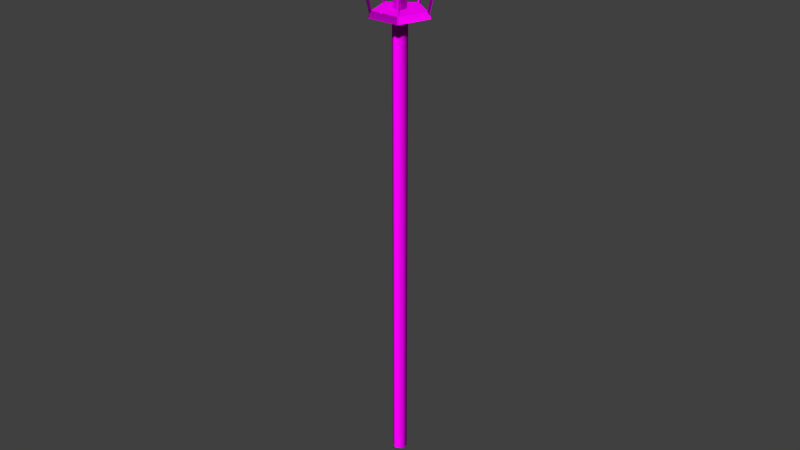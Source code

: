 # Source: decoration_lantern_gas_1.blend  (saved by Blender 2.70.0; exported with 4.5.12 LTS)
import bpy
from mathutils import Matrix  # noqa: F401  (used for matrix-valued properties, if any)

bpy.ops.wm.read_factory_settings(use_empty=True)
scene = bpy.context.scene
scene.name = 'Scene'

# ---- collections
col_collection_1 = bpy.data.collections.new('Collection 1'); scene.collection.children.link(col_collection_1)

# ---- images (referenced by path relative to the original .blend; pixels are not part of the script)
import os
ASSET_DIR = os.environ.get("B2B_ASSET_DIR", "")  # directory of the original .blend (textures are referenced by path, not embedded)
HERE = os.path.dirname(os.path.abspath(__file__))  # packed textures are extracted next to this script under _unpacked/

def load_image(name, relpath, width, height, colorspace="sRGB"):
    """Load a texture the original file referenced (path relative to the .blend, or extracted next to this script)."""
    p = next((c for c in (os.path.join(HERE, relpath), os.path.join(ASSET_DIR, relpath)) if relpath and os.path.exists(c)), "")
    if p:
        img = bpy.data.images.load(p, check_existing=True)
        img.name = name
    else:  # same state as the original file: an image datablock whose file is absent (Cycles renders it pink)
        img = bpy.data.images.new(name, width, height)
        img.source = "FILE"
        img.filepath = "//" + (relpath or name)
    img.colorspace_settings.name = colorspace
    return img
img_decoration_lantern_metal_3_diffuse_png = load_image('decoration_lantern_metal_3_diffuse.png', 'Texturen/decoration_lantern_metal_3_diffuse.png', 1024, 1024, 'sRGB')
img_decoration_lantern_metal_3_normal_png = load_image('decoration_lantern_metal_3_normal.png', 'Texturen/decoration_lantern_metal_3_normal.png', 1024, 1024, 'sRGB')

# ---- materials (node trees are filled in below, after node groups)
mat_decoration_lantern_gas_1_pole_metal_3 = bpy.data.materials.new('decoration_lantern_gas_1_pole_metal_3')
mat_decoration_lantern_gas_1_pole_metal_3.alpha_threshold = 0.0
mat_decoration_lantern_gas_1_pole_metal_3.roughness = 0.5
mat_decoration_lantern_gas_1_pole_metal_3.line_color = (0.0, 0.0, 0.0, 1.0)
mat_decoration_lantern_gas_1_metal_1 = bpy.data.materials.new('decoration_lantern_gas_1_metal_1')
mat_decoration_lantern_gas_1_metal_1.alpha_threshold = 0.0
mat_decoration_lantern_gas_1_metal_1.roughness = 0.5
mat_decoration_lantern_gas_1_metal_1.line_color = (0.0, 0.0, 0.0, 1.0)

# ---- material node trees
mat_decoration_lantern_gas_1_pole_metal_3.use_nodes = True; mat_decoration_lantern_gas_1_pole_metal_3.node_tree.nodes.clear()
_N = mat_decoration_lantern_gas_1_pole_metal_3.node_tree.nodes; _L = mat_decoration_lantern_gas_1_pole_metal_3.node_tree.links
n0 = _N.new('ShaderNodeOutputMaterial'); n0.name = 'Material Output'; n0.location = (300, 300)
n1 = _N.new('ShaderNodeBsdfDiffuse'); n1.name = 'Diffuse BSDF'; n1.location = (10, 300)
n2 = _N.new('ShaderNodeTexImage'); n2.name = 'Image Texture'; n2.location = (-495, 367)
n2.width = 140
n2.image = img_decoration_lantern_metal_3_diffuse_png
n3 = _N.new('ShaderNodeTexImage'); n3.name = 'Image Texture.001'; n3.location = (-524, 81)
n3.width = 140
n3.image = img_decoration_lantern_metal_3_normal_png
n4 = _N.new('ShaderNodeNormalMap'); n4.name = 'Normal Map'; n4.location = (-217, 64)
n5 = _N.new('ShaderNodeTexCoord'); n5.name = 'Texture Coordinate'; n5.location = (-697, 238)
_L.new(n1.outputs[0], n0.inputs[0])
_L.new(n5.outputs[2], n2.inputs[0])
_L.new(n5.outputs[2], n3.inputs[0])
_L.new(n3.outputs[0], n4.inputs[1])
_L.new(n2.outputs[0], n1.inputs[0])
_L.new(n4.outputs[0], n1.inputs[2])
n0.is_active_output = True
mat_decoration_lantern_gas_1_metal_1.use_nodes = True; mat_decoration_lantern_gas_1_metal_1.node_tree.nodes.clear()
_N = mat_decoration_lantern_gas_1_metal_1.node_tree.nodes; _L = mat_decoration_lantern_gas_1_metal_1.node_tree.links
n0 = _N.new('ShaderNodeOutputMaterial'); n0.name = 'Material Output'; n0.location = (300, 300)
n1 = _N.new('ShaderNodeBsdfDiffuse'); n1.name = 'Diffuse BSDF'; n1.location = (10, 300)
n2 = _N.new('ShaderNodeTexCoord'); n2.name = 'Texture Coordinate'; n2.location = (-725, 187)
n3 = _N.new('ShaderNodeNormalMap'); n3.name = 'Normal Map'; n3.location = (-263, 29)
n4 = _N.new('ShaderNodeTexImage'); n4.name = 'Image Texture.001'; n4.location = (-484, 306)
n4.width = 185
n4.image = img_decoration_lantern_metal_3_diffuse_png
n5 = _N.new('ShaderNodeTexImage'); n5.name = 'Image Texture'; n5.location = (-491, 34)
n5.width = 140
n5.image = img_decoration_lantern_metal_3_normal_png
_L.new(n1.outputs[0], n0.inputs[0])
_L.new(n2.outputs[2], n4.inputs[0])
_L.new(n2.outputs[2], n5.inputs[0])
_L.new(n4.outputs[0], n1.inputs[0])
_L.new(n5.outputs[0], n3.inputs[1])
_L.new(n3.outputs[0], n1.inputs[2])
n0.is_active_output = True

# ---- world
world_world = bpy.data.worlds.new('World'); scene.world = world_world
world_world.color = (0.05088, 0.05088, 0.05088)
world_world.use_sun_shadow = False
world_world.sun_shadow_jitter_overblur = 0.0
world_world.cycles.sampling_method = 'MANUAL'
world_world.cycles.sample_map_resolution = 256

# ---- meshes
me_cube_001 = bpy.data.meshes.new('Cube.001')
me_cube_001.from_pydata([(-1.0, -1.0, -1.0), (-1.0, 1.0, -1.0), (1.0, 1.0, -1.0), (1.0, -1.0, -1.0), (-1.0, -1.0, 3.564), (-1.0, 1.0, 3.564), (1.0, 1.0, 3.564), (1.0, -1.0, 3.564), (-1.599, -1.599, 3.866), (-1.599, 1.599, 3.866), (1.599, 1.599, 3.866), (1.599, -1.599, 3.866)], [], [(4, 5, 1, 0), (5, 6, 2, 1), (6, 7, 3, 2), (7, 4, 0, 3), (4, 7, 11, 8), (11, 10, 9, 8), (7, 6, 10, 11), (6, 5, 9, 10), (5, 4, 8, 9)])
_uv = me_cube_001.uv_layers.new(name='UVMap')
_uv.uv.foreach_set('vector', [0.4758, 0.9893, 0.3315, 0.9893, 0.3315, 0.8455, 0.4758, 0.8455, 0.3315, 0.9893, 0.1872, 0.9893, 0.1872, 0.8455, 0.3315, 0.8455, 0.1872, 0.9893, 0.04289, 0.9893, 0.04289, 0.8455, 0.1872, 0.8455, 0.6201, 0.9893, 0.4758, 0.9893, 0.4758, 0.8455, 0.6201, 0.8455, 0.6661, 0.9744, 0.777, 0.9771, 0.811, 0.999, 0.6325, 0.9982, 0.9114, 0.9052, 0.9114, 0.9978, 0.8188, 0.9978, 0.8188, 0.9052, 0.7783, 0.9744, 0.768, 0.8833, 0.7955, 0.8526, 0.812, 0.9982, 0.768, 0.8833, 0.6764, 0.8833, 0.649, 0.8526, 0.7955, 0.8526, 0.6764, 0.8833, 0.6661, 0.9744, 0.6325, 0.9982, 0.649, 0.8526])
me_cube_001.materials.append(mat_decoration_lantern_gas_1_pole_metal_3)
me_cube_001.use_remesh_preserve_volume = False
me_cube_001.use_remesh_preserve_attributes = False
me_cube_001.use_mirror_vertex_groups = False
me_cube_001.update()
me_cylinder_003 = bpy.data.meshes.new('Cylinder.003')
me_cylinder_003.from_pydata([(0.0, 1.0, -63.72), (0.0, 1.0, 1.0), (0.866, 0.5, -63.72), (0.866, 0.5, 1.0), (0.866, -0.5, -63.72), (0.866, -0.5, 1.0), (-8.742e-08, -1.0, -63.72), (-8.742e-08, -1.0, 1.0), (-0.866, -0.5, -63.72), (-0.866, -0.5, 1.0), (-0.866, 0.5, -63.72), (-0.866, 0.5, 1.0)], [], [(0, 1, 3, 2), (2, 3, 5, 4), (4, 5, 7, 6), (6, 7, 9, 8), (10, 11, 1, 0), (8, 9, 11, 10)])
me_cylinder_003.polygons.foreach_set('use_smooth', [True] * 6)
_uv = me_cylinder_003.uv_layers.new(name='UVMap')
_uv.uv.foreach_set('vector', [-0.7239, 0.3591, 1.755, 0.3591, 1.755, 0.4471, -0.7238, 0.4471, -0.7238, 0.4471, 1.755, 0.4471, 1.755, 0.5351, -0.7237, 0.5351, -0.7242, 0.007096, 1.755, 0.007093, 1.755, 0.09509, -0.7241, 0.09509, -0.7241, 0.09509, 1.755, 0.09509, 1.755, 0.1831, -0.7241, 0.1831, -0.724, 0.2711, 1.755, 0.2711, 1.755, 0.3591, -0.7239, 0.3591, -0.7241, 0.1831, 1.755, 0.1831, 1.755, 0.2711, -0.724, 0.2711])
me_cylinder_003.materials.append(mat_decoration_lantern_gas_1_pole_metal_3)
me_cylinder_003.use_remesh_preserve_volume = False
me_cylinder_003.use_remesh_preserve_attributes = False
me_cylinder_003.use_mirror_vertex_groups = False
me_cylinder_003.update()
me_cylinder_001 = bpy.data.meshes.new('Cylinder.001')
me_cylinder_001.from_pydata([(0.0, 1.0, -1.312), (0.0, 1.0, -0.8188), (0.7071, 0.7071, -1.312), (0.7071, 0.7071, -0.8188), (1.0, -4.371e-08, -1.312), (1.0, -4.371e-08, -0.8188), (0.7071, -0.7071, -1.312), (0.7071, -0.7071, -0.8188), (-8.742e-08, -1.0, -1.312), (-8.742e-08, -1.0, -0.8188), (-0.7071, -0.7071, -1.312), (-0.7071, -0.7071, -0.8188), (-1.0, 1.192e-08, -1.312), (-1.0, 1.192e-08, -0.8188), (-0.7071, 0.7071, -1.312), (-0.7071, 0.7071, -0.8188), (-9.942e-10, 0.8666, -0.6282), (0.6127, 0.6127, -0.6282), (0.8666, -3.788e-08, -0.6282), (0.6127, -0.6127, -0.6282), (-7.675e-08, -0.8666, -0.6282), (-0.6127, -0.6127, -0.6282), (-0.8666, 1.033e-08, -0.6282), (-0.6127, 0.6127, -0.6282), (-1.085e-08, 0.8666, 0.09629), (0.6127, 0.6127, 0.09629), (0.8666, -3.788e-08, 0.09629), (0.6127, -0.6127, 0.09629), (-8.661e-08, -0.8666, 0.09629), (-0.6127, -0.6127, 0.09629), (-0.8666, 1.033e-08, 0.09629), (-0.6127, 0.6127, 0.09629), (-6.723e-09, 0.9903, 0.2723), (0.7002, 0.7002, 0.2723), (0.9903, -4.329e-08, 0.2723), (0.7002, -0.7002, 0.2723), (-9.33e-08, -0.9903, 0.2723), (-0.7002, -0.7002, 0.2723), (-0.9903, 1.181e-08, 0.2723), (-0.7002, 0.7002, 0.2723), (-9.353e-09, 0.9903, 0.5171), (0.7002, 0.7002, 0.5171), (0.9903, -4.329e-08, 0.5171), (0.7002, -0.7002, 0.5171), (-9.593e-08, -0.9903, 0.5171), (-0.7002, -0.7002, 0.5171), (-0.9903, 1.181e-08, 0.5171), (-0.7002, 0.7002, 0.5171), (-3.177e-08, 0.1945, 1.014), (0.1375, 0.1375, 1.014), (0.1945, -2.515e-09, 1.014), (0.1375, -0.1375, 1.014), (-4.878e-08, -0.1945, 1.014), (-0.1375, -0.1375, 1.014), (-0.1945, 8.307e-09, 1.014), (-0.1375, 0.1375, 1.014)], [], [(0, 1, 3, 2), (2, 3, 5, 4), (4, 5, 7, 6), (6, 7, 9, 8), (8, 9, 11, 10), (10, 11, 13, 12), (1, 15, 23, 16), (14, 15, 1, 0), (12, 13, 15, 14), (16, 23, 31, 24), (15, 13, 22, 23), (13, 11, 21, 22), (11, 9, 20, 21), (9, 7, 19, 20), (7, 5, 18, 19), (5, 3, 17, 18), (3, 1, 16, 17), (24, 31, 39, 32), (23, 22, 30, 31), (22, 21, 29, 30), (21, 20, 28, 29), (20, 19, 27, 28), (19, 18, 26, 27), (18, 17, 25, 26), (17, 16, 24, 25), (32, 39, 47, 40), (31, 30, 38, 39), (30, 29, 37, 38), (29, 28, 36, 37), (28, 27, 35, 36), (27, 26, 34, 35), (26, 25, 33, 34), (25, 24, 32, 33), (40, 47, 55, 48), (39, 38, 46, 47), (38, 37, 45, 46), (37, 36, 44, 45), (36, 35, 43, 44), (35, 34, 42, 43), (34, 33, 41, 42), (33, 32, 40, 41), (49, 48, 55, 54, 53, 52, 51, 50), (47, 46, 54, 55), (46, 45, 53, 54), (45, 44, 52, 53), (44, 43, 51, 52), (43, 42, 50, 51), (42, 41, 49, 50), (41, 40, 48, 49)])
_uv = me_cylinder_001.uv_layers.new(name='UVMap')
_uv.uv.foreach_set('vector', [0.8011, 0.7853, 0.8011, 0.9124, 0.997, 0.9124, 0.997, 0.7853, 0.997, 0.7853, 0.997, 0.9124, 0.8011, 0.9124, 0.8011, 0.7853, 0.8011, 0.7853, 0.8011, 0.9124, 0.6051, 0.9124, 0.6051, 0.7853, 0.997, 0.7853, 0.997, 0.9124, 0.8011, 0.9124, 0.8011, 0.7853, 0.8011, 0.7853, 0.8011, 0.9124, 0.6051, 0.9124, 0.6051, 0.7853, 0.6051, 0.7853, 0.6051, 0.9124, 0.8011, 0.9124, 0.8011, 0.7853, 0.1372, 0.5973, -2.626e-05, 0.5973, 0.01828, 0.65, 0.1372, 0.65, 0.6051, 0.7853, 0.6051, 0.9124, 0.8011, 0.9124, 0.8011, 0.7853, 0.8011, 0.7853, 0.8011, 0.9124, 0.997, 0.9124, 0.997, 0.7853, 0.1372, 0.65, 0.01828, 0.65, 0.01828, 0.8504, 0.1372, 0.8504, 0.5131, 0.5955, 0.3759, 0.5955, 0.3759, 0.6482, 0.4948, 0.6482, 0.3759, 0.5955, 0.2387, 0.5955, 0.257, 0.6482, 0.3759, 0.6482, 0.2387, 0.5955, 0.3759, 0.5955, 0.3759, 0.6482, 0.257, 0.6482, 0.3759, 0.5955, 0.5131, 0.5955, 0.4948, 0.6482, 0.3759, 0.6482, -2.626e-05, 0.5973, 0.1372, 0.5973, 0.1372, 0.65, 0.01828, 0.65, 0.1372, 0.5973, 0.2743, 0.5973, 0.256, 0.65, 0.1372, 0.65, 0.2743, 0.5973, 0.1372, 0.5973, 0.1372, 0.65, 0.256, 0.65, 0.1372, 0.8504, 0.01828, 0.8504, 0.001305, 0.8991, 0.1372, 0.8991, 0.4948, 0.6482, 0.3759, 0.6482, 0.3759, 0.8486, 0.4948, 0.8486, 0.3759, 0.6482, 0.257, 0.6482, 0.257, 0.8486, 0.3759, 0.8486, 0.257, 0.6482, 0.3759, 0.6482, 0.3759, 0.8486, 0.257, 0.8486, 0.3759, 0.6482, 0.4948, 0.6482, 0.4948, 0.8486, 0.3759, 0.8486, 0.01828, 0.65, 0.1372, 0.65, 0.1372, 0.8504, 0.01828, 0.8504, 0.1372, 0.65, 0.256, 0.65, 0.256, 0.8504, 0.1372, 0.8504, 0.256, 0.65, 0.1372, 0.65, 0.1372, 0.8504, 0.256, 0.8504, 0.1372, 0.8991, 0.001305, 0.8991, 0.001305, 0.9668, 0.1372, 0.9668, 0.4948, 0.8486, 0.3759, 0.8486, 0.3759, 0.8973, 0.5118, 0.8973, 0.3759, 0.8486, 0.257, 0.8486, 0.2401, 0.8973, 0.3759, 0.8973, 0.257, 0.8486, 0.3759, 0.8486, 0.3759, 0.8973, 0.2401, 0.8973, 0.3759, 0.8486, 0.4948, 0.8486, 0.5118, 0.8973, 0.3759, 0.8973, 0.01828, 0.8504, 0.1372, 0.8504, 0.1372, 0.8991, 0.001305, 0.8991, 0.1372, 0.8504, 0.256, 0.8504, 0.273, 0.8991, 0.1372, 0.8991, 0.256, 0.8504, 0.1372, 0.8504, 0.1372, 0.8991, 0.273, 0.8991, 0.8674, 0.3827, 0.7933, 0.3389, 0.8529, 0.254, 0.8674, 0.2626, 0.5118, 0.8973, 0.3759, 0.8973, 0.3759, 0.9651, 0.5118, 0.9651, 0.3759, 0.8973, 0.2401, 0.8973, 0.2401, 0.9651, 0.3759, 0.9651, 0.2401, 0.8973, 0.3759, 0.8973, 0.3759, 0.9651, 0.2401, 0.9651, 0.3759, 0.8973, 0.5118, 0.8973, 0.5118, 0.9651, 0.3759, 0.9651, 0.001305, 0.8991, 0.1372, 0.8991, 0.1372, 0.9668, 0.001305, 0.9668, 0.1372, 0.8991, 0.273, 0.8991, 0.273, 0.9668, 0.1372, 0.9668, 0.273, 0.8991, 0.1372, 0.8991, 0.1372, 0.9668, 0.273, 0.9668, 0.882, 0.254, 0.8674, 0.2626, 0.8529, 0.254, 0.8468, 0.2333, 0.8529, 0.2125, 0.8674, 0.2039, 0.882, 0.2125, 0.888, 0.2333, 0.7933, 0.3389, 0.7626, 0.2333, 0.8468, 0.2333, 0.8529, 0.254, 0.7626, 0.2333, 0.7933, 0.1276, 0.8529, 0.2125, 0.8468, 0.2333, 0.7933, 0.1276, 0.8674, 0.08381, 0.8674, 0.2039, 0.8529, 0.2125, 0.8674, 0.08381, 0.9415, 0.1276, 0.882, 0.2125, 0.8674, 0.2039, 0.9415, 0.1276, 0.9722, 0.2333, 0.888, 0.2333, 0.882, 0.2125, 0.9722, 0.2333, 0.9415, 0.3389, 0.882, 0.254, 0.888, 0.2333, 0.9415, 0.3389, 0.8674, 0.3827, 0.8674, 0.2626, 0.882, 0.254])
me_cylinder_001.materials.append(mat_decoration_lantern_gas_1_pole_metal_3)
me_cylinder_001.use_remesh_preserve_volume = False
me_cylinder_001.use_remesh_preserve_attributes = False
me_cylinder_001.use_mirror_vertex_groups = False
me_cylinder_001.update()
me_cylinder = bpy.data.meshes.new('Cylinder')
me_cylinder.from_pydata([(-0.02725, 0.9513, 1.017), (0.02725, 0.9513, 1.017), (0.8963, 0.3199, 1.017), (0.9132, 0.2681, 1.017), (0.5812, -0.7536, 1.017), (-0.5371, -0.7857, 1.017), (-0.5812, -0.7536, 1.017), (-0.9132, 0.2681, 1.017), (-0.8963, 0.3199, 1.017), (0.04409, -0.01433, 1.566), (0.02725, 0.0375, 1.566), (-0.02725, 0.0375, 1.566), (-0.04409, -0.01433, 1.566), (-2.98e-08, -0.04636, 1.566), (-0.02725, 0.9513, 1.043), (0.02725, 0.9513, 1.043), (0.8963, 0.3199, 1.043), (0.9132, 0.2681, 1.043), (0.5812, -0.7536, 1.043), (0.5371, -0.7857, 1.043), (-0.5371, -0.7857, 1.043), (-0.5812, -0.7536, 1.043), (0.02725, 0.0375, 1.592), (-0.02725, 0.0375, 1.592), (-0.04409, -0.01433, 1.592), (-2.98e-08, -0.04636, 1.592), (-0.9132, 0.2681, 1.043), (-0.8963, 0.3199, 1.043), (0.02597, 0.9068, 0.943), (-0.02597, 0.9068, 0.943), (0.8544, 0.3049, 0.943), (0.8704, 0.2555, 0.943), (0.554, -0.7183, 0.943), (0.512, -0.7489, 0.943), (-0.512, -0.7489, 0.943), (-0.554, -0.7183, 0.943), (-0.8704, 0.2555, 0.943), (-0.8544, 0.3049, 0.943), (0.533, 0.1902, -0.7009), (0.543, 0.1594, -0.7009), (0.3456, -0.4481, -0.7009), (-0.3194, -0.4671, -0.7009), (-0.3456, -0.4481, -0.7009), (0.5371, -0.7857, 1.017), (0.04409, -0.01433, 1.592), (0.0162, 0.5657, -0.7009), (-0.0162, 0.5657, -0.7009), (0.3194, -0.4671, -0.7009), (-0.543, 0.1594, -0.7009), (-0.533, 0.1902, -0.7009), (0.5586, 0.1994, -0.767), (0.5691, 0.1671, -0.767), (0.3622, -0.4697, -0.767), (-0.3347, -0.4896, -0.767), (-0.3622, -0.4697, -0.767), (0.01698, 0.5929, -0.767), (-0.01698, 0.5929, -0.767), (0.3347, -0.4896, -0.767), (-0.5691, 0.1671, -0.767), (-0.5586, 0.1994, -0.767), (-1.477e-08, 4.736e-08, -0.767), (0.02402, 0.8385, 0.8811), (-0.02402, 0.8385, 0.8811), (0.79, 0.282, 0.8811), (0.8049, 0.2363, 0.8811), (0.5123, -0.6642, 0.8811), (0.4734, -0.6925, 0.8811), (-0.4734, -0.6925, 0.8811), (-0.5123, -0.6642, 0.8811), (-0.8049, 0.2363, 0.8811), (-0.79, 0.282, 0.8811), (0.4928, 0.1759, -0.639), (0.5021, 0.1474, -0.639), (0.3196, -0.4144, -0.639), (-0.2953, -0.432, -0.639), (-0.3196, -0.4144, -0.639), (0.01498, 0.5231, -0.639), (-0.01498, 0.5231, -0.639), (0.2953, -0.432, -0.639), (-0.5021, 0.1474, -0.639), (-0.4928, 0.1759, -0.639)], [], [(0, 8, 11), (2, 1, 10), (7, 6, 12), (4, 3, 9), (7, 8, 37, 36), (12, 6, 21, 24), (0, 1, 28, 29), (1, 2, 30, 28), (1, 0, 14, 15), (22, 15, 14, 23), (20, 25, 24, 21), (3, 4, 32, 31), (0, 11, 23, 14), (6, 5, 20, 21), (3, 2, 16, 17), (2, 10, 22, 16), (5, 13, 25, 20), (6, 7, 36, 35), (10, 1, 15, 22), (2, 3, 31, 30), (5, 6, 35, 34), (8, 7, 26, 27), (11, 8, 27, 23), (26, 24, 23, 27), (7, 12, 24, 26), (8, 0, 29, 37), (35, 42, 41, 34), (41, 42, 54, 53), (38, 39, 51, 50), (39, 40, 52, 51), (48, 49, 59, 58), (46, 45, 55, 56), (49, 46, 56, 59), (5, 43, 13), (13, 43, 19, 25), (18, 44, 25, 19), (16, 22, 44, 17), (43, 5, 34, 33), (4, 9, 44, 18), (43, 4, 18, 19), (9, 3, 17, 44), (4, 43, 33, 32), (42, 75, 79, 48), (41, 47, 78, 74), (33, 47, 40, 32), (40, 47, 57, 52), (42, 48, 58, 54), (47, 41, 53, 57), (45, 38, 50, 55), (50, 51, 60), (56, 60, 59), (59, 60, 58), (53, 54, 60), (52, 60, 51), (55, 60, 56), (54, 58, 60), (53, 60, 57), (50, 60, 55), (57, 60, 52), (63, 64, 72, 71), (67, 68, 75, 74), (62, 61, 76, 77), (65, 66, 78, 73), (69, 70, 80, 79), (41, 34, 67, 74), (37, 49, 80, 70), (31, 39, 72, 64), (33, 47, 78, 66), (39, 72, 73, 40), (46, 29, 62, 77), (31, 39, 38, 30), (38, 45, 76, 71), (28, 45, 46, 29), (35, 42, 75, 68), (40, 32, 65, 73), (48, 36, 69, 79), (38, 30, 63, 71), (28, 45, 76, 61), (49, 80, 77, 46), (37, 49, 48, 36), (77, 72, 76), (80, 72, 77), (72, 71, 76), (35, 36, 69, 68), (72, 80, 75), (73, 72, 75), (73, 75, 74), (78, 73, 74), (80, 79, 75), (34, 67, 66, 33), (31, 32, 65, 64), (30, 63, 61, 28), (37, 29, 62, 70), (61, 63, 62), (69, 70, 63), (69, 63, 64), (68, 69, 64), (68, 64, 65), (67, 68, 65), (67, 65, 66), (63, 70, 62)])
_uv = me_cylinder.uv_layers.new(name='UVMap')
_uv.uv.foreach_set('vector', [0.8386, 0.9114, 0.4765, 0.9114, 0.6575, 0.1975, 0.8397, 0.9118, 0.476, 0.9117, 0.6569, 0.2017, 0.8418, 0.9125, 0.4767, 0.9105, 0.657, 0.2019, 0.8392, 0.9135, 0.4761, 0.9106, 0.6583, 0.199, 0.04429, 0.471, 0.0373, 0.4576, 0.05261, 0.4423, 0.05928, 0.4551, 0.2002, 0.8978, 0.4481, 0.8989, 0.4408, 0.9013, 0.1965, 0.9007, 0.1069, 0.1181, 0.1138, 0.1046, 0.1289, 0.1204, 0.1223, 0.1332, 0.1316, 0.09282, 0.3646, 0.09282, 0.3591, 0.1181, 0.137, 0.1181, 0.4485, 0.8991, 0.4502, 0.9096, 0.4408, 0.9072, 0.4412, 0.9014, 0.1969, 0.9009, 0.4412, 0.9014, 0.4408, 0.9072, 0.1969, 0.9082, 0.4404, 0.9071, 0.1965, 0.9081, 0.1965, 0.9007, 0.4408, 0.9013, 0.3893, 0.1181, 0.4613, 0.4301, 0.4425, 0.4306, 0.3739, 0.1332, 0.4502, 0.9096, 0.2006, 0.9112, 0.1969, 0.9082, 0.4408, 0.9072, 0.4481, 0.8989, 0.4498, 0.9095, 0.4404, 0.9071, 0.4408, 0.9013, 0.4486, 0.8989, 0.4503, 0.9094, 0.4408, 0.907, 0.4413, 0.9012, 0.4503, 0.9094, 0.2007, 0.911, 0.197, 0.908, 0.4408, 0.907, 0.4498, 0.9095, 0.2002, 0.911, 0.1965, 0.9081, 0.4404, 0.9071, 0.2328, 0.6639, 0.04429, 0.471, 0.05928, 0.4551, 0.239, 0.6389, 0.2006, 0.8979, 0.4485, 0.8991, 0.4412, 0.9014, 0.1969, 0.9009, 0.3646, 0.09282, 0.3759, 0.09789, 0.3699, 0.123, 0.3591, 0.1181, 0.2634, 0.6639, 0.2521, 0.6691, 0.2465, 0.6438, 0.2572, 0.6389, 0.4487, 0.8989, 0.4504, 0.9095, 0.4409, 0.9071, 0.4414, 0.9013, 0.2008, 0.8978, 0.4487, 0.8989, 0.4414, 0.9013, 0.1971, 0.9007, 0.4409, 0.9071, 0.1971, 0.9081, 0.1971, 0.9007, 0.4414, 0.9013, 0.4504, 0.9095, 0.2008, 0.911, 0.1971, 0.9081, 0.4409, 0.9071, 0.03485, 0.4301, 0.1069, 0.1181, 0.1223, 0.1332, 0.05364, 0.4306, 0.7815, 0.995, 0.5064, 0.9918, 0.5063, 1.003, 0.7814, 1.012, 1.345, 0.9542, 1.369, 0.9485, 1.383, 1.003, 1.357, 1.009, 1.345, 0.9554, 1.369, 0.9497, 1.383, 1.004, 1.357, 1.01, 0.8421, 0.9521, 1.344, 0.9521, 1.356, 1.007, 0.83, 1.007, 1.342, 0.9514, 1.367, 0.9457, 1.38, 1.0, 1.354, 1.006, 1.347, 0.9535, 1.372, 0.9478, 1.385, 1.002, 1.359, 1.008, 0.8446, 0.9535, 1.347, 0.9535, 1.359, 1.008, 0.8325, 1.008, 0.8407, 0.9135, 0.4769, 0.9108, 0.6577, 0.2016, 0.2008, 0.8979, 0.4487, 0.8991, 0.4414, 0.9014, 0.1971, 0.9009, 0.4409, 0.9072, 0.1971, 0.9082, 0.1971, 0.9009, 0.4414, 0.9014, 0.4408, 0.907, 0.197, 0.908, 0.197, 0.9007, 0.4413, 0.9012, 0.4519, 0.471, 0.2634, 0.6639, 0.2572, 0.6389, 0.4369, 0.4551, 0.4504, 0.9096, 0.2008, 0.9112, 0.1971, 0.9082, 0.4409, 0.9072, 0.4487, 0.8991, 0.4504, 0.9096, 0.4409, 0.9072, 0.4414, 0.9014, 0.2007, 0.8977, 0.4486, 0.8989, 0.4413, 0.9012, 0.197, 0.9007, 0.4613, 0.4301, 0.4614, 0.4468, 0.4426, 0.4465, 0.4425, 0.4306, 0.8397, 0.9514, 0.8586, 0.8955, 1.323, 0.8955, 1.342, 0.9514, 1.345, 0.9542, 0.8424, 0.9542, 0.8613, 0.8983, 1.326, 0.8983, 0.7817, 0.994, 0.5066, 0.9907, 0.5065, 1.001, 0.7816, 1.011, 1.344, 0.9521, 1.369, 0.9464, 1.382, 1.001, 1.356, 1.007, 0.8397, 0.9514, 1.342, 0.9514, 1.354, 1.006, 0.8276, 1.006, 0.8424, 0.9542, 1.345, 0.9542, 1.357, 1.009, 0.8303, 1.009, 0.8425, 0.9554, 1.345, 0.9554, 1.357, 1.01, 0.8305, 1.01, 0.3768, 0.2964, 0.3793, 0.3073, 0.2421, 0.3637, 0.238, 0.1636, 0.2421, 0.3637, 0.1073, 0.2964, 0.1073, 0.2964, 0.2421, 0.3637, 0.1048, 0.3073, 0.1613, 0.529, 0.1547, 0.5223, 0.2421, 0.3637, 0.3294, 0.5223, 0.2421, 0.3637, 0.3793, 0.3073, 0.2462, 0.1636, 0.2421, 0.3637, 0.238, 0.1636, 0.1547, 0.5223, 0.1048, 0.3073, 0.2421, 0.3637, 0.1613, 0.529, 0.2421, 0.3637, 0.3228, 0.529, 0.3768, 0.2964, 0.2421, 0.3637, 0.2462, 0.1636, 0.3228, 0.529, 0.2421, 0.3637, 0.3294, 0.5223, 0.7699, 0.9605, 0.7699, 0.9765, 0.5156, 0.9735, 0.5156, 0.9635, 0.7693, 0.9608, 0.7693, 0.9768, 0.515, 0.9738, 0.515, 0.9638, 0.1996, 0.9554, 0.1994, 0.9719, 0.4619, 0.9778, 0.4621, 0.9675, 0.7695, 0.9597, 0.7695, 0.9757, 0.5152, 0.9727, 0.5152, 0.9627, 0.7695, 0.9599, 0.7695, 0.9759, 0.5152, 0.9729, 0.5152, 0.9629, 0.5064, 0.9458, 0.7815, 0.9425, 0.7693, 0.9608, 0.515, 0.9638, 0.7817, 0.9941, 0.5066, 0.9909, 0.5152, 0.9729, 0.7695, 0.9759, 0.7821, 0.9947, 0.507, 0.9915, 0.5156, 0.9735, 0.7699, 0.9765, 0.7817, 0.994, 0.5066, 0.9907, 0.5152, 0.9727, 0.7695, 0.9757, 0.8421, 0.9521, 0.861, 0.8961, 1.325, 0.8961, 1.344, 0.9521, 0.4712, 0.9492, 0.1874, 0.9361, 0.1996, 0.9554, 0.4621, 0.9675, 0.7821, 0.9947, 0.507, 0.9915, 0.5069, 1.002, 0.782, 1.012, 1.345, 0.9554, 0.8425, 0.9554, 0.8615, 0.8994, 1.326, 0.8994, 0.1865, 0.9903, 0.4705, 0.9967, 0.4704, 1.008, 0.1863, 1.008, 0.7815, 0.995, 0.5064, 0.9918, 0.515, 0.9738, 0.7693, 0.9768, 0.5066, 0.9447, 0.7817, 0.9415, 0.7695, 0.9597, 0.5152, 0.9627, 0.5066, 0.9449, 0.7817, 0.9417, 0.7695, 0.9599, 0.5152, 0.9629, 0.507, 0.9455, 0.7821, 0.9423, 0.7699, 0.9605, 0.5156, 0.9635, 0.1865, 0.9903, 0.4705, 0.9967, 0.4619, 0.9778, 0.1994, 0.9719, 0.8446, 0.9535, 0.8635, 0.8975, 1.328, 0.8975, 1.347, 0.9535, 0.7817, 0.9941, 0.5066, 0.9909, 0.5065, 1.002, 0.7816, 1.011, 0.3136, 0.5199, 0.3612, 0.2984, 0.3194, 0.5134, 0.1711, 0.5199, 0.3612, 0.2984, 0.3136, 0.5199, 0.3612, 0.2984, 0.3635, 0.3088, 0.3194, 0.5134, 0.239, 0.6389, 0.05928, 0.4551, 0.07672, 0.4413, 0.2429, 0.6112, 0.3612, 0.2984, 0.1711, 0.5199, 0.1213, 0.3088, 0.246, 0.1719, 0.3612, 0.2984, 0.1213, 0.3088, 0.246, 0.1719, 0.1213, 0.3088, 0.1235, 0.2984, 0.2387, 0.1719, 0.246, 0.1719, 0.1235, 0.2984, 0.1711, 0.5199, 0.1653, 0.5134, 0.1213, 0.3088, 0.2572, 0.6389, 0.2533, 0.6112, 0.4195, 0.4413, 0.4369, 0.4551, 0.3739, 0.1332, 0.4425, 0.4306, 0.4227, 0.4273, 0.3592, 0.1523, 0.3591, 0.1181, 0.3508, 0.1437, 0.1454, 0.1437, 0.137, 0.1181, 0.05364, 0.4306, 0.1223, 0.1332, 0.137, 0.1523, 0.0735, 0.4273, 0.1454, 0.1437, 0.3508, 0.1437, 0.137, 0.1523, 0.07672, 0.4413, 0.0735, 0.4273, 0.3508, 0.1437, 0.07672, 0.4413, 0.3508, 0.1437, 0.3592, 0.1523, 0.2429, 0.6112, 0.07672, 0.4413, 0.3592, 0.1523, 0.2429, 0.6112, 0.3592, 0.1523, 0.4227, 0.4273, 0.2533, 0.6112, 0.2429, 0.6112, 0.4227, 0.4273, 0.2533, 0.6112, 0.4227, 0.4273, 0.4195, 0.4413, 0.3508, 0.1437, 0.0735, 0.4273, 0.137, 0.1523])
me_cylinder.materials.append(mat_decoration_lantern_gas_1_metal_1)
me_cylinder.use_remesh_preserve_volume = False
me_cylinder.use_remesh_preserve_attributes = False
me_cylinder.use_mirror_vertex_groups = False
me_cylinder.update()

# ---- objects
ob_cube = bpy.data.objects.new('Cube', me_cube_001)
ob_cylinder_002 = bpy.data.objects.new('Cylinder.002', me_cylinder_003)
ob_cylinder_001 = bpy.data.objects.new('Cylinder.001', me_cylinder_001)
ob_cylinder = bpy.data.objects.new('Cylinder', me_cylinder)

# ---- transforms, parenting, visibility, modifiers, constraints
ob_cube.location = (0.0, 0.0, 9.694)
ob_cube.scale = (0.0859, 0.0859, 0.0859)
ob_cube.lineart.crease_threshold = 0.0
ob_cylinder_002.location = (0.0, 0.0, 9.36)
ob_cylinder_002.scale = (0.1488, 0.1488, 0.1488)
ob_cylinder_002.lineart.crease_threshold = 0.0
ob_cylinder_001.location = (0.0, 0.0, 11.92)
ob_cylinder_001.scale = (0.1493, 0.1493, 0.1493)
ob_cylinder_001.hide_viewport = True
ob_cylinder_001.lineart.crease_threshold = 0.0
ob_cylinder.location = (0.0, 0.0, 10.26)
ob_cylinder.lineart.crease_threshold = 0.0

# ---- collection membership
col_collection_1.objects.link(ob_cube)
col_collection_1.objects.link(ob_cylinder_002)
col_collection_1.objects.link(ob_cylinder_001)
col_collection_1.objects.link(ob_cylinder)

# ---- scene / render settings (as saved in the file)
scene.frame_start = 1; scene.frame_end = 250; scene.frame_set(1)
scene.render.engine = 'CYCLES'
scene.render.resolution_percentage = 50
scene.render.dither_intensity = 0.0
scene.cycles.use_denoising = False
scene.cycles.samples = 10
scene.cycles.sampling_pattern = 'TABULATED_SOBOL'
scene.cycles.light_sampling_threshold = 0.0
scene.cycles.use_adaptive_sampling = False
scene.cycles.use_light_tree = False
scene.cycles.blur_glossy = 0.0
scene.cycles.volume_bounces = 1
scene.cycles.pixel_filter_type = 'GAUSSIAN'
scene.cycles.sample_clamp_indirect = 0.0
scene.view_settings.view_transform = 'Standard'
bpy.context.view_layer.update()

# ---- added for rendering (the .blend has no active camera and no usable light): camera, sun
cam_auto = bpy.data.cameras.new('AutoCamera')
cam_auto.lens = 50.0
cam_auto.sensor_width = 36.0
cam_auto.clip_end = 1000.0
ob_auto_camera = bpy.data.objects.new('AutoCamera', cam_auto)
scene.collection.objects.link(ob_auto_camera)
ob_auto_camera.location = (12.4577, -14.9492, 15.2359)
ob_auto_camera.rotation_euler = (1.09748, -7.21219e-08, 0.694738)
scene.camera = ob_auto_camera
light_auto_sun = bpy.data.lights.new('AutoSun', 'SUN')
light_auto_sun.energy = 3.0
light_auto_sun.angle = 0.0523599
ob_auto_sun = bpy.data.objects.new('AutoSun', light_auto_sun)
scene.collection.objects.link(ob_auto_sun)
ob_auto_sun.rotation_euler = (0.872665, 0.174533, 0.523599)
bpy.context.view_layer.update()
